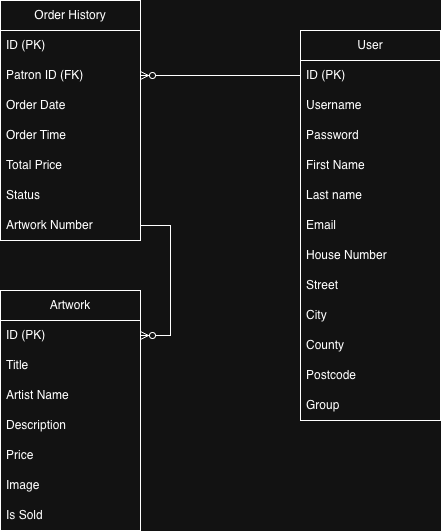

The diagram above was exported from draw.io. Its source (the exported page's mxGraphModel, read from the mxfile embedded in the PNG):
<mxGraphModel dx="1178" dy="739" grid="1" gridSize="10" guides="1" tooltips="1" connect="1" arrows="1" fold="1" page="1" pageScale="1" pageWidth="827" pageHeight="1169" math="0" shadow="0">
  <root>
    <mxCell id="0" />
    <mxCell id="1" parent="0" />
    <mxCell id="vFosLOVY_kjsBtFNLkA3-1" parent="1" style="swimlane;fontStyle=0;childLayout=stackLayout;horizontal=1;startSize=30;horizontalStack=0;resizeParent=1;resizeParentMax=0;resizeLast=0;collapsible=1;marginBottom=0;whiteSpace=wrap;html=1;" value="User" vertex="1">
      <mxGeometry height="390" width="140" x="470" y="140" as="geometry" />
    </mxCell>
    <mxCell id="vFosLOVY_kjsBtFNLkA3-2" parent="vFosLOVY_kjsBtFNLkA3-1" style="text;strokeColor=none;fillColor=none;align=left;verticalAlign=middle;spacingLeft=4;spacingRight=4;overflow=hidden;points=[[0,0.5],[1,0.5]];portConstraint=eastwest;rotatable=0;whiteSpace=wrap;html=1;" value="ID (PK)" vertex="1">
      <mxGeometry height="30" width="140" y="30" as="geometry" />
    </mxCell>
    <mxCell id="vFosLOVY_kjsBtFNLkA3-3" parent="vFosLOVY_kjsBtFNLkA3-1" style="text;strokeColor=none;fillColor=none;align=left;verticalAlign=middle;spacingLeft=4;spacingRight=4;overflow=hidden;points=[[0,0.5],[1,0.5]];portConstraint=eastwest;rotatable=0;whiteSpace=wrap;html=1;" value="Username" vertex="1">
      <mxGeometry height="30" width="140" y="60" as="geometry" />
    </mxCell>
    <mxCell id="vFosLOVY_kjsBtFNLkA3-4" parent="vFosLOVY_kjsBtFNLkA3-1" style="text;strokeColor=none;fillColor=none;align=left;verticalAlign=middle;spacingLeft=4;spacingRight=4;overflow=hidden;points=[[0,0.5],[1,0.5]];portConstraint=eastwest;rotatable=0;whiteSpace=wrap;html=1;" value="Password" vertex="1">
      <mxGeometry height="30" width="140" y="90" as="geometry" />
    </mxCell>
    <mxCell id="vFosLOVY_kjsBtFNLkA3-13" parent="vFosLOVY_kjsBtFNLkA3-1" style="text;strokeColor=none;fillColor=none;align=left;verticalAlign=middle;spacingLeft=4;spacingRight=4;overflow=hidden;points=[[0,0.5],[1,0.5]];portConstraint=eastwest;rotatable=0;whiteSpace=wrap;html=1;" value="First Name" vertex="1">
      <mxGeometry height="30" width="140" y="120" as="geometry" />
    </mxCell>
    <mxCell id="vFosLOVY_kjsBtFNLkA3-14" parent="vFosLOVY_kjsBtFNLkA3-1" style="text;strokeColor=none;fillColor=none;align=left;verticalAlign=middle;spacingLeft=4;spacingRight=4;overflow=hidden;points=[[0,0.5],[1,0.5]];portConstraint=eastwest;rotatable=0;whiteSpace=wrap;html=1;" value="Last name" vertex="1">
      <mxGeometry height="30" width="140" y="150" as="geometry" />
    </mxCell>
    <mxCell id="vFosLOVY_kjsBtFNLkA3-15" parent="vFosLOVY_kjsBtFNLkA3-1" style="text;strokeColor=none;fillColor=none;align=left;verticalAlign=middle;spacingLeft=4;spacingRight=4;overflow=hidden;points=[[0,0.5],[1,0.5]];portConstraint=eastwest;rotatable=0;whiteSpace=wrap;html=1;" value="Email" vertex="1">
      <mxGeometry height="30" width="140" y="180" as="geometry" />
    </mxCell>
    <mxCell id="vFosLOVY_kjsBtFNLkA3-16" parent="vFosLOVY_kjsBtFNLkA3-1" style="text;strokeColor=none;fillColor=none;align=left;verticalAlign=middle;spacingLeft=4;spacingRight=4;overflow=hidden;points=[[0,0.5],[1,0.5]];portConstraint=eastwest;rotatable=0;whiteSpace=wrap;html=1;" value="House Number" vertex="1">
      <mxGeometry height="30" width="140" y="210" as="geometry" />
    </mxCell>
    <mxCell id="vFosLOVY_kjsBtFNLkA3-17" parent="vFosLOVY_kjsBtFNLkA3-1" style="text;strokeColor=none;fillColor=none;align=left;verticalAlign=middle;spacingLeft=4;spacingRight=4;overflow=hidden;points=[[0,0.5],[1,0.5]];portConstraint=eastwest;rotatable=0;whiteSpace=wrap;html=1;" value="Street" vertex="1">
      <mxGeometry height="30" width="140" y="240" as="geometry" />
    </mxCell>
    <mxCell id="vFosLOVY_kjsBtFNLkA3-18" parent="vFosLOVY_kjsBtFNLkA3-1" style="text;strokeColor=none;fillColor=none;align=left;verticalAlign=middle;spacingLeft=4;spacingRight=4;overflow=hidden;points=[[0,0.5],[1,0.5]];portConstraint=eastwest;rotatable=0;whiteSpace=wrap;html=1;" value="City" vertex="1">
      <mxGeometry height="30" width="140" y="270" as="geometry" />
    </mxCell>
    <mxCell id="vFosLOVY_kjsBtFNLkA3-19" parent="vFosLOVY_kjsBtFNLkA3-1" style="text;strokeColor=none;fillColor=none;align=left;verticalAlign=middle;spacingLeft=4;spacingRight=4;overflow=hidden;points=[[0,0.5],[1,0.5]];portConstraint=eastwest;rotatable=0;whiteSpace=wrap;html=1;" value="County" vertex="1">
      <mxGeometry height="30" width="140" y="300" as="geometry" />
    </mxCell>
    <mxCell id="vFosLOVY_kjsBtFNLkA3-20" parent="vFosLOVY_kjsBtFNLkA3-1" style="text;strokeColor=none;fillColor=none;align=left;verticalAlign=middle;spacingLeft=4;spacingRight=4;overflow=hidden;points=[[0,0.5],[1,0.5]];portConstraint=eastwest;rotatable=0;whiteSpace=wrap;html=1;" value="Postcode" vertex="1">
      <mxGeometry height="30" width="140" y="330" as="geometry" />
    </mxCell>
    <mxCell id="vFosLOVY_kjsBtFNLkA3-21" parent="vFosLOVY_kjsBtFNLkA3-1" style="text;strokeColor=none;fillColor=none;align=left;verticalAlign=middle;spacingLeft=4;spacingRight=4;overflow=hidden;points=[[0,0.5],[1,0.5]];portConstraint=eastwest;rotatable=0;whiteSpace=wrap;html=1;" value="Group" vertex="1">
      <mxGeometry height="30" width="140" y="360" as="geometry" />
    </mxCell>
    <mxCell id="vFosLOVY_kjsBtFNLkA3-5" parent="1" style="swimlane;fontStyle=0;childLayout=stackLayout;horizontal=1;startSize=30;horizontalStack=0;resizeParent=1;resizeParentMax=0;resizeLast=0;collapsible=1;marginBottom=0;whiteSpace=wrap;html=1;" value="Order History" vertex="1">
      <mxGeometry height="240" width="140" x="170" y="110" as="geometry" />
    </mxCell>
    <mxCell id="vFosLOVY_kjsBtFNLkA3-6" parent="vFosLOVY_kjsBtFNLkA3-5" style="text;strokeColor=none;fillColor=none;align=left;verticalAlign=middle;spacingLeft=4;spacingRight=4;overflow=hidden;points=[[0,0.5],[1,0.5]];portConstraint=eastwest;rotatable=0;whiteSpace=wrap;html=1;" value="ID (PK)" vertex="1">
      <mxGeometry height="30" width="140" y="30" as="geometry" />
    </mxCell>
    <mxCell id="vFosLOVY_kjsBtFNLkA3-7" parent="vFosLOVY_kjsBtFNLkA3-5" style="text;strokeColor=none;fillColor=none;align=left;verticalAlign=middle;spacingLeft=4;spacingRight=4;overflow=hidden;points=[[0,0.5],[1,0.5]];portConstraint=eastwest;rotatable=0;whiteSpace=wrap;html=1;" value="Patron ID (FK)" vertex="1">
      <mxGeometry height="30" width="140" y="60" as="geometry" />
    </mxCell>
    <mxCell id="vFosLOVY_kjsBtFNLkA3-8" parent="vFosLOVY_kjsBtFNLkA3-5" style="text;strokeColor=none;fillColor=none;align=left;verticalAlign=middle;spacingLeft=4;spacingRight=4;overflow=hidden;points=[[0,0.5],[1,0.5]];portConstraint=eastwest;rotatable=0;whiteSpace=wrap;html=1;" value="Order Date" vertex="1">
      <mxGeometry height="30" width="140" y="90" as="geometry" />
    </mxCell>
    <mxCell id="vFosLOVY_kjsBtFNLkA3-22" parent="vFosLOVY_kjsBtFNLkA3-5" style="text;strokeColor=none;fillColor=none;align=left;verticalAlign=middle;spacingLeft=4;spacingRight=4;overflow=hidden;points=[[0,0.5],[1,0.5]];portConstraint=eastwest;rotatable=0;whiteSpace=wrap;html=1;" value="Order Time" vertex="1">
      <mxGeometry height="30" width="140" y="120" as="geometry" />
    </mxCell>
    <mxCell id="vFosLOVY_kjsBtFNLkA3-23" parent="vFosLOVY_kjsBtFNLkA3-5" style="text;strokeColor=none;fillColor=none;align=left;verticalAlign=middle;spacingLeft=4;spacingRight=4;overflow=hidden;points=[[0,0.5],[1,0.5]];portConstraint=eastwest;rotatable=0;whiteSpace=wrap;html=1;" value="Total Price" vertex="1">
      <mxGeometry height="30" width="140" y="150" as="geometry" />
    </mxCell>
    <mxCell id="vFosLOVY_kjsBtFNLkA3-24" parent="vFosLOVY_kjsBtFNLkA3-5" style="text;strokeColor=none;fillColor=none;align=left;verticalAlign=middle;spacingLeft=4;spacingRight=4;overflow=hidden;points=[[0,0.5],[1,0.5]];portConstraint=eastwest;rotatable=0;whiteSpace=wrap;html=1;" value="Status" vertex="1">
      <mxGeometry height="30" width="140" y="180" as="geometry" />
    </mxCell>
    <mxCell id="vFosLOVY_kjsBtFNLkA3-25" parent="vFosLOVY_kjsBtFNLkA3-5" style="text;strokeColor=none;fillColor=none;align=left;verticalAlign=middle;spacingLeft=4;spacingRight=4;overflow=hidden;points=[[0,0.5],[1,0.5]];portConstraint=eastwest;rotatable=0;whiteSpace=wrap;html=1;" value="Artwork Number" vertex="1">
      <mxGeometry height="30" width="140" y="210" as="geometry" />
    </mxCell>
    <mxCell id="vFosLOVY_kjsBtFNLkA3-9" parent="1" style="swimlane;fontStyle=0;childLayout=stackLayout;horizontal=1;startSize=30;horizontalStack=0;resizeParent=1;resizeParentMax=0;resizeLast=0;collapsible=1;marginBottom=0;whiteSpace=wrap;html=1;" value="Artwork" vertex="1">
      <mxGeometry height="240" width="140" x="170" y="400" as="geometry" />
    </mxCell>
    <mxCell id="vFosLOVY_kjsBtFNLkA3-10" parent="vFosLOVY_kjsBtFNLkA3-9" style="text;strokeColor=none;fillColor=none;align=left;verticalAlign=middle;spacingLeft=4;spacingRight=4;overflow=hidden;points=[[0,0.5],[1,0.5]];portConstraint=eastwest;rotatable=0;whiteSpace=wrap;html=1;" value="ID (PK)" vertex="1">
      <mxGeometry height="30" width="140" y="30" as="geometry" />
    </mxCell>
    <mxCell id="vFosLOVY_kjsBtFNLkA3-11" parent="vFosLOVY_kjsBtFNLkA3-9" style="text;strokeColor=none;fillColor=none;align=left;verticalAlign=middle;spacingLeft=4;spacingRight=4;overflow=hidden;points=[[0,0.5],[1,0.5]];portConstraint=eastwest;rotatable=0;whiteSpace=wrap;html=1;" value="Title" vertex="1">
      <mxGeometry height="30" width="140" y="60" as="geometry" />
    </mxCell>
    <mxCell id="vFosLOVY_kjsBtFNLkA3-12" parent="vFosLOVY_kjsBtFNLkA3-9" style="text;strokeColor=none;fillColor=none;align=left;verticalAlign=middle;spacingLeft=4;spacingRight=4;overflow=hidden;points=[[0,0.5],[1,0.5]];portConstraint=eastwest;rotatable=0;whiteSpace=wrap;html=1;" value="Artist Name" vertex="1">
      <mxGeometry height="30" width="140" y="90" as="geometry" />
    </mxCell>
    <mxCell id="vFosLOVY_kjsBtFNLkA3-27" parent="vFosLOVY_kjsBtFNLkA3-9" style="text;strokeColor=none;fillColor=none;align=left;verticalAlign=middle;spacingLeft=4;spacingRight=4;overflow=hidden;points=[[0,0.5],[1,0.5]];portConstraint=eastwest;rotatable=0;whiteSpace=wrap;html=1;" value="Description" vertex="1">
      <mxGeometry height="30" width="140" y="120" as="geometry" />
    </mxCell>
    <mxCell id="vFosLOVY_kjsBtFNLkA3-28" parent="vFosLOVY_kjsBtFNLkA3-9" style="text;strokeColor=none;fillColor=none;align=left;verticalAlign=middle;spacingLeft=4;spacingRight=4;overflow=hidden;points=[[0,0.5],[1,0.5]];portConstraint=eastwest;rotatable=0;whiteSpace=wrap;html=1;" value="Price" vertex="1">
      <mxGeometry height="30" width="140" y="150" as="geometry" />
    </mxCell>
    <mxCell id="vFosLOVY_kjsBtFNLkA3-29" parent="vFosLOVY_kjsBtFNLkA3-9" style="text;strokeColor=none;fillColor=none;align=left;verticalAlign=middle;spacingLeft=4;spacingRight=4;overflow=hidden;points=[[0,0.5],[1,0.5]];portConstraint=eastwest;rotatable=0;whiteSpace=wrap;html=1;" value="Image" vertex="1">
      <mxGeometry height="30" width="140" y="180" as="geometry" />
    </mxCell>
    <mxCell id="vFosLOVY_kjsBtFNLkA3-30" parent="vFosLOVY_kjsBtFNLkA3-9" style="text;strokeColor=none;fillColor=none;align=left;verticalAlign=middle;spacingLeft=4;spacingRight=4;overflow=hidden;points=[[0,0.5],[1,0.5]];portConstraint=eastwest;rotatable=0;whiteSpace=wrap;html=1;" value="Is Sold" vertex="1">
      <mxGeometry height="30" width="140" y="210" as="geometry" />
    </mxCell>
    <mxCell id="vFosLOVY_kjsBtFNLkA3-31" edge="1" parent="1" source="vFosLOVY_kjsBtFNLkA3-2" style="edgeStyle=entityRelationEdgeStyle;fontSize=12;html=1;endArrow=ERzeroToMany;endFill=1;rounded=0;exitX=0;exitY=0.5;exitDx=0;exitDy=0;entryX=1;entryY=0.5;entryDx=0;entryDy=0;" target="vFosLOVY_kjsBtFNLkA3-7" value="">
      <mxGeometry height="100" relative="1" width="100" as="geometry">
        <mxPoint x="400" y="330" as="sourcePoint" />
        <mxPoint x="470" y="330" as="targetPoint" />
      </mxGeometry>
    </mxCell>
    <mxCell id="vFosLOVY_kjsBtFNLkA3-32" edge="1" parent="1" source="vFosLOVY_kjsBtFNLkA3-25" style="edgeStyle=entityRelationEdgeStyle;fontSize=12;html=1;endArrow=ERzeroToMany;endFill=1;rounded=0;exitX=1;exitY=0.5;exitDx=0;exitDy=0;entryX=1;entryY=0.5;entryDx=0;entryDy=0;" target="vFosLOVY_kjsBtFNLkA3-10" value="">
      <mxGeometry height="100" relative="1" width="100" as="geometry">
        <mxPoint x="350" y="330" as="sourcePoint" />
        <mxPoint x="300" y="460" as="targetPoint" />
      </mxGeometry>
    </mxCell>
  </root>
</mxGraphModel>